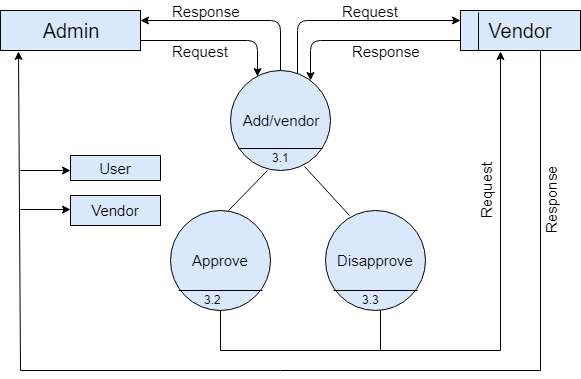

The diagram above was exported from draw.io. Its source (the exported page's mxGraphModel, read from the mxfile embedded in the PNG):
<mxGraphModel dx="840" dy="435" grid="1" gridSize="10" guides="1" tooltips="1" connect="1" arrows="1" fold="1" page="1" pageScale="1" pageWidth="850" pageHeight="1100" math="0" shadow="0">
  <root>
    <mxCell id="L5Q0Ls65LGEOxI4_yk2n-0" />
    <mxCell id="L5Q0Ls65LGEOxI4_yk2n-1" parent="L5Q0Ls65LGEOxI4_yk2n-0" />
    <mxCell id="L5Q0Ls65LGEOxI4_yk2n-2" value="&lt;font style=&quot;font-size: 20px&quot;&gt;Admin&lt;/font&gt;" style="rounded=0;whiteSpace=wrap;html=1;strokeColor=#000000;fillColor=#dae8fc;" vertex="1" parent="L5Q0Ls65LGEOxI4_yk2n-1">
      <mxGeometry x="60" y="120" width="140" height="40" as="geometry" />
    </mxCell>
    <mxCell id="L5Q0Ls65LGEOxI4_yk2n-3" value="&lt;span style=&quot;font-size: 15px&quot;&gt;Add/vendor&lt;/span&gt;" style="ellipse;whiteSpace=wrap;html=1;aspect=fixed;strokeColor=#000000;fillColor=#dae8fc;" vertex="1" parent="L5Q0Ls65LGEOxI4_yk2n-1">
      <mxGeometry x="290" y="180" width="100" height="100" as="geometry" />
    </mxCell>
    <mxCell id="L5Q0Ls65LGEOxI4_yk2n-9" value="&lt;span style=&quot;font-size: 20px&quot;&gt;Vendor&lt;/span&gt;" style="rounded=0;whiteSpace=wrap;html=1;strokeColor=#000000;fillColor=#dae8fc;" vertex="1" parent="L5Q0Ls65LGEOxI4_yk2n-1">
      <mxGeometry x="520" y="120" width="120" height="40" as="geometry" />
    </mxCell>
    <mxCell id="L5Q0Ls65LGEOxI4_yk2n-10" value="" style="endArrow=classic;html=1;entryX=0.27;entryY=0.06;entryDx=0;entryDy=0;exitX=1;exitY=0.75;exitDx=0;exitDy=0;entryPerimeter=0;" edge="1" parent="L5Q0Ls65LGEOxI4_yk2n-1" source="L5Q0Ls65LGEOxI4_yk2n-2" target="L5Q0Ls65LGEOxI4_yk2n-3">
      <mxGeometry width="50" height="50" relative="1" as="geometry">
        <mxPoint x="305" y="150" as="sourcePoint" />
        <mxPoint x="170" y="222" as="targetPoint" />
        <Array as="points">
          <mxPoint x="317" y="150" />
        </Array>
      </mxGeometry>
    </mxCell>
    <mxCell id="L5Q0Ls65LGEOxI4_yk2n-14" value="" style="endArrow=classic;html=1;exitX=0.67;exitY=0.03;exitDx=0;exitDy=0;exitPerimeter=0;entryX=0;entryY=0.25;entryDx=0;entryDy=0;" edge="1" parent="L5Q0Ls65LGEOxI4_yk2n-1" source="L5Q0Ls65LGEOxI4_yk2n-3" target="L5Q0Ls65LGEOxI4_yk2n-9">
      <mxGeometry width="50" height="50" relative="1" as="geometry">
        <mxPoint x="360" y="190" as="sourcePoint" />
        <mxPoint x="480" y="140" as="targetPoint" />
        <Array as="points">
          <mxPoint x="357" y="130" />
        </Array>
      </mxGeometry>
    </mxCell>
    <mxCell id="L5Q0Ls65LGEOxI4_yk2n-15" value="" style="endArrow=classic;html=1;exitX=0;exitY=0.75;exitDx=0;exitDy=0;" edge="1" parent="L5Q0Ls65LGEOxI4_yk2n-1" source="L5Q0Ls65LGEOxI4_yk2n-9">
      <mxGeometry width="50" height="50" relative="1" as="geometry">
        <mxPoint x="510" y="164" as="sourcePoint" />
        <mxPoint x="370" y="190" as="targetPoint" />
        <Array as="points">
          <mxPoint x="370" y="150" />
        </Array>
      </mxGeometry>
    </mxCell>
    <mxCell id="L5Q0Ls65LGEOxI4_yk2n-19" value="" style="endArrow=classic;html=1;exitX=0.5;exitY=0;exitDx=0;exitDy=0;entryX=1;entryY=0.25;entryDx=0;entryDy=0;" edge="1" parent="L5Q0Ls65LGEOxI4_yk2n-1" source="L5Q0Ls65LGEOxI4_yk2n-3" target="L5Q0Ls65LGEOxI4_yk2n-2">
      <mxGeometry width="50" height="50" relative="1" as="geometry">
        <mxPoint x="80" y="430" as="sourcePoint" />
        <mxPoint x="130" y="380" as="targetPoint" />
        <Array as="points">
          <mxPoint x="340" y="130" />
        </Array>
      </mxGeometry>
    </mxCell>
    <mxCell id="L5Q0Ls65LGEOxI4_yk2n-26" value="" style="endArrow=none;html=1;entryX=0.92;entryY=0.78;entryDx=0;entryDy=0;entryPerimeter=0;" edge="1" parent="L5Q0Ls65LGEOxI4_yk2n-1" target="L5Q0Ls65LGEOxI4_yk2n-3">
      <mxGeometry width="50" height="50" relative="1" as="geometry">
        <mxPoint x="298" y="258" as="sourcePoint" />
        <mxPoint x="130" y="380" as="targetPoint" />
      </mxGeometry>
    </mxCell>
    <mxCell id="L5Q0Ls65LGEOxI4_yk2n-27" value="3.1" style="text;html=1;resizable=0;points=[];autosize=1;align=left;verticalAlign=top;spacingTop=-4;" vertex="1" parent="L5Q0Ls65LGEOxI4_yk2n-1">
      <mxGeometry x="330" y="258" width="30" height="20" as="geometry" />
    </mxCell>
    <mxCell id="L5Q0Ls65LGEOxI4_yk2n-28" value="" style="endArrow=none;html=1;entryX=0.15;entryY=0.05;entryDx=0;entryDy=0;entryPerimeter=0;" edge="1" parent="L5Q0Ls65LGEOxI4_yk2n-1" target="L5Q0Ls65LGEOxI4_yk2n-9">
      <mxGeometry width="50" height="50" relative="1" as="geometry">
        <mxPoint x="538" y="160" as="sourcePoint" />
        <mxPoint x="130" y="380" as="targetPoint" />
      </mxGeometry>
    </mxCell>
    <mxCell id="L5Q0Ls65LGEOxI4_yk2n-30" value="&lt;font style=&quot;font-size: 15px&quot;&gt;Response&lt;/font&gt;" style="text;html=1;resizable=0;points=[];autosize=1;align=left;verticalAlign=top;spacingTop=-4;" vertex="1" parent="L5Q0Ls65LGEOxI4_yk2n-1">
      <mxGeometry x="230" y="110" width="80" height="20" as="geometry" />
    </mxCell>
    <mxCell id="L5Q0Ls65LGEOxI4_yk2n-31" value="&lt;font style=&quot;font-size: 15px&quot;&gt;Request&lt;/font&gt;" style="text;html=1;resizable=0;points=[];autosize=1;align=left;verticalAlign=top;spacingTop=-4;" vertex="1" parent="L5Q0Ls65LGEOxI4_yk2n-1">
      <mxGeometry x="230" y="150" width="70" height="20" as="geometry" />
    </mxCell>
    <mxCell id="L5Q0Ls65LGEOxI4_yk2n-32" value="&lt;font style=&quot;font-size: 15px&quot;&gt;Request&lt;/font&gt;" style="text;html=1;resizable=0;points=[];autosize=1;align=left;verticalAlign=top;spacingTop=-4;" vertex="1" parent="L5Q0Ls65LGEOxI4_yk2n-1">
      <mxGeometry x="400" y="110" width="70" height="20" as="geometry" />
    </mxCell>
    <mxCell id="L5Q0Ls65LGEOxI4_yk2n-33" value="&lt;font style=&quot;font-size: 15px&quot;&gt;Response&lt;/font&gt;" style="text;html=1;resizable=0;points=[];autosize=1;align=left;verticalAlign=top;spacingTop=-4;" vertex="1" parent="L5Q0Ls65LGEOxI4_yk2n-1">
      <mxGeometry x="410" y="150" width="80" height="20" as="geometry" />
    </mxCell>
    <mxCell id="L5Q0Ls65LGEOxI4_yk2n-36" value="&lt;span style=&quot;font-size: 15px&quot;&gt;Disapprove&lt;/span&gt;" style="ellipse;whiteSpace=wrap;html=1;aspect=fixed;strokeColor=#000000;fillColor=#dae8fc;" vertex="1" parent="L5Q0Ls65LGEOxI4_yk2n-1">
      <mxGeometry x="385" y="320" width="100" height="100" as="geometry" />
    </mxCell>
    <mxCell id="L5Q0Ls65LGEOxI4_yk2n-37" value="&lt;span style=&quot;font-size: 15px&quot;&gt;Approve&lt;/span&gt;" style="ellipse;whiteSpace=wrap;html=1;aspect=fixed;strokeColor=#000000;fillColor=#dae8fc;" vertex="1" parent="L5Q0Ls65LGEOxI4_yk2n-1">
      <mxGeometry x="230" y="320" width="100" height="100" as="geometry" />
    </mxCell>
    <mxCell id="L5Q0Ls65LGEOxI4_yk2n-38" value="" style="endArrow=none;html=1;exitX=0.58;exitY=0;exitDx=0;exitDy=0;exitPerimeter=0;" edge="1" parent="L5Q0Ls65LGEOxI4_yk2n-1" source="L5Q0Ls65LGEOxI4_yk2n-37">
      <mxGeometry width="50" height="50" relative="1" as="geometry">
        <mxPoint x="320" y="310" as="sourcePoint" />
        <mxPoint x="327" y="280" as="targetPoint" />
      </mxGeometry>
    </mxCell>
    <mxCell id="L5Q0Ls65LGEOxI4_yk2n-39" value="" style="endArrow=none;html=1;exitX=0.24;exitY=0.05;exitDx=0;exitDy=0;exitPerimeter=0;entryX=0.74;entryY=0.96;entryDx=0;entryDy=0;entryPerimeter=0;" edge="1" parent="L5Q0Ls65LGEOxI4_yk2n-1" source="L5Q0Ls65LGEOxI4_yk2n-36" target="L5Q0Ls65LGEOxI4_yk2n-3">
      <mxGeometry width="50" height="50" relative="1" as="geometry">
        <mxPoint x="370" y="318" as="sourcePoint" />
        <mxPoint x="379" y="278" as="targetPoint" />
      </mxGeometry>
    </mxCell>
    <mxCell id="L5Q0Ls65LGEOxI4_yk2n-40" value="" style="endArrow=none;html=1;entryX=0.92;entryY=0.78;entryDx=0;entryDy=0;entryPerimeter=0;" edge="1" parent="L5Q0Ls65LGEOxI4_yk2n-1">
      <mxGeometry width="50" height="50" relative="1" as="geometry">
        <mxPoint x="393" y="400" as="sourcePoint" />
        <mxPoint x="477" y="400" as="targetPoint" />
      </mxGeometry>
    </mxCell>
    <mxCell id="L5Q0Ls65LGEOxI4_yk2n-41" value="" style="endArrow=none;html=1;entryX=0.92;entryY=0.78;entryDx=0;entryDy=0;entryPerimeter=0;" edge="1" parent="L5Q0Ls65LGEOxI4_yk2n-1">
      <mxGeometry width="50" height="50" relative="1" as="geometry">
        <mxPoint x="238" y="400" as="sourcePoint" />
        <mxPoint x="322" y="400" as="targetPoint" />
      </mxGeometry>
    </mxCell>
    <mxCell id="L5Q0Ls65LGEOxI4_yk2n-42" value="" style="endArrow=none;html=1;entryX=0.5;entryY=1;entryDx=0;entryDy=0;" edge="1" parent="L5Q0Ls65LGEOxI4_yk2n-1" target="L5Q0Ls65LGEOxI4_yk2n-37">
      <mxGeometry width="50" height="50" relative="1" as="geometry">
        <mxPoint x="280" y="460" as="sourcePoint" />
        <mxPoint x="130" y="440" as="targetPoint" />
      </mxGeometry>
    </mxCell>
    <mxCell id="L5Q0Ls65LGEOxI4_yk2n-43" value="" style="endArrow=none;html=1;entryX=0.5;entryY=1;entryDx=0;entryDy=0;" edge="1" parent="L5Q0Ls65LGEOxI4_yk2n-1">
      <mxGeometry width="50" height="50" relative="1" as="geometry">
        <mxPoint x="440" y="460" as="sourcePoint" />
        <mxPoint x="440" y="420" as="targetPoint" />
      </mxGeometry>
    </mxCell>
    <mxCell id="L5Q0Ls65LGEOxI4_yk2n-44" value="" style="endArrow=none;html=1;" edge="1" parent="L5Q0Ls65LGEOxI4_yk2n-1">
      <mxGeometry width="50" height="50" relative="1" as="geometry">
        <mxPoint x="280" y="460" as="sourcePoint" />
        <mxPoint x="560" y="460" as="targetPoint" />
      </mxGeometry>
    </mxCell>
    <mxCell id="L5Q0Ls65LGEOxI4_yk2n-45" value="" style="endArrow=classic;html=1;" edge="1" parent="L5Q0Ls65LGEOxI4_yk2n-1">
      <mxGeometry width="50" height="50" relative="1" as="geometry">
        <mxPoint x="560" y="460" as="sourcePoint" />
        <mxPoint x="560" y="161" as="targetPoint" />
      </mxGeometry>
    </mxCell>
    <mxCell id="L5Q0Ls65LGEOxI4_yk2n-46" value="" style="endArrow=none;html=1;" edge="1" parent="L5Q0Ls65LGEOxI4_yk2n-1">
      <mxGeometry width="50" height="50" relative="1" as="geometry">
        <mxPoint x="600" y="480" as="sourcePoint" />
        <mxPoint x="600" y="160" as="targetPoint" />
      </mxGeometry>
    </mxCell>
    <mxCell id="L5Q0Ls65LGEOxI4_yk2n-47" value="" style="endArrow=none;html=1;" edge="1" parent="L5Q0Ls65LGEOxI4_yk2n-1">
      <mxGeometry width="50" height="50" relative="1" as="geometry">
        <mxPoint x="80" y="480" as="sourcePoint" />
        <mxPoint x="600" y="480" as="targetPoint" />
      </mxGeometry>
    </mxCell>
    <mxCell id="L5Q0Ls65LGEOxI4_yk2n-48" value="" style="endArrow=classic;html=1;entryX=0.129;entryY=1.025;entryDx=0;entryDy=0;entryPerimeter=0;" edge="1" parent="L5Q0Ls65LGEOxI4_yk2n-1" target="L5Q0Ls65LGEOxI4_yk2n-2">
      <mxGeometry width="50" height="50" relative="1" as="geometry">
        <mxPoint x="80" y="480" as="sourcePoint" />
        <mxPoint x="130" y="500" as="targetPoint" />
      </mxGeometry>
    </mxCell>
    <mxCell id="L5Q0Ls65LGEOxI4_yk2n-49" value="" style="endArrow=classic;html=1;" edge="1" parent="L5Q0Ls65LGEOxI4_yk2n-1">
      <mxGeometry width="50" height="50" relative="1" as="geometry">
        <mxPoint x="80" y="280" as="sourcePoint" />
        <mxPoint x="130" y="280" as="targetPoint" />
      </mxGeometry>
    </mxCell>
    <mxCell id="L5Q0Ls65LGEOxI4_yk2n-50" value="" style="endArrow=classic;html=1;" edge="1" parent="L5Q0Ls65LGEOxI4_yk2n-1">
      <mxGeometry width="50" height="50" relative="1" as="geometry">
        <mxPoint x="80" y="319" as="sourcePoint" />
        <mxPoint x="130" y="319" as="targetPoint" />
      </mxGeometry>
    </mxCell>
    <mxCell id="L5Q0Ls65LGEOxI4_yk2n-51" value="&lt;font style=&quot;font-size: 15px&quot;&gt;User&lt;/font&gt;" style="rounded=0;whiteSpace=wrap;html=1;strokeColor=#000000;fillColor=#dae8fc;" vertex="1" parent="L5Q0Ls65LGEOxI4_yk2n-1">
      <mxGeometry x="130" y="265" width="90" height="25" as="geometry" />
    </mxCell>
    <mxCell id="L5Q0Ls65LGEOxI4_yk2n-52" value="&lt;font style=&quot;font-size: 15px&quot;&gt;Vendor&lt;/font&gt;" style="rounded=0;whiteSpace=wrap;html=1;strokeColor=#000000;fillColor=#dae8fc;" vertex="1" parent="L5Q0Ls65LGEOxI4_yk2n-1">
      <mxGeometry x="130" y="305" width="90" height="30" as="geometry" />
    </mxCell>
    <mxCell id="L5Q0Ls65LGEOxI4_yk2n-53" value="3.2" style="text;html=1;resizable=0;points=[];autosize=1;align=left;verticalAlign=top;spacingTop=-4;" vertex="1" parent="L5Q0Ls65LGEOxI4_yk2n-1">
      <mxGeometry x="261.5" y="400" width="30" height="20" as="geometry" />
    </mxCell>
    <mxCell id="L5Q0Ls65LGEOxI4_yk2n-54" value="3.3" style="text;html=1;resizable=0;points=[];autosize=1;align=left;verticalAlign=top;spacingTop=-4;" vertex="1" parent="L5Q0Ls65LGEOxI4_yk2n-1">
      <mxGeometry x="420" y="400" width="30" height="20" as="geometry" />
    </mxCell>
    <mxCell id="L5Q0Ls65LGEOxI4_yk2n-56" value="&lt;font style=&quot;font-size: 15px&quot;&gt;Request&lt;/font&gt;" style="text;html=1;resizable=0;points=[];autosize=1;align=left;verticalAlign=top;spacingTop=-4;rotation=-90;" vertex="1" parent="L5Q0Ls65LGEOxI4_yk2n-1">
      <mxGeometry x="510" y="285" width="70" height="20" as="geometry" />
    </mxCell>
    <mxCell id="L5Q0Ls65LGEOxI4_yk2n-57" value="&lt;font style=&quot;font-size: 15px&quot;&gt;Response&lt;/font&gt;" style="text;html=1;resizable=0;points=[];autosize=1;align=left;verticalAlign=top;spacingTop=-4;rotation=-90;" vertex="1" parent="L5Q0Ls65LGEOxI4_yk2n-1">
      <mxGeometry x="570" y="295" width="80" height="20" as="geometry" />
    </mxCell>
  </root>
</mxGraphModel>